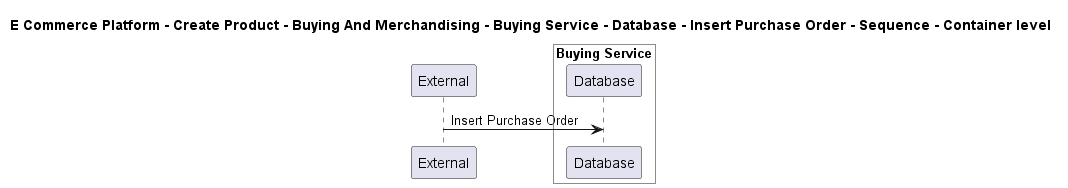

The diagram above was rendered by PlantUML. Its source (embedded in the PNG):
@startuml

title E Commerce Platform - Create Product - Buying And Merchandising - Buying Service - Database - Insert Purchase Order - Sequence - Container level

participant "External" as C4InterFlow.SoftwareSystems.ExternalSystem

box "Buying Service" #White
    participant "Database" as ECommercePlatform.CreateProduct.BuyingAndMerchandising.SoftwareSystems.BuyingService.Containers.Database
end box


C4InterFlow.SoftwareSystems.ExternalSystem -> ECommercePlatform.CreateProduct.BuyingAndMerchandising.SoftwareSystems.BuyingService.Containers.Database : Insert Purchase Order


@enduml